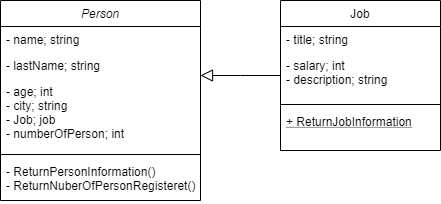

The diagram above was exported from draw.io. Its source (the exported page's mxGraphModel, read from the mxfile embedded in the PNG):
<mxGraphModel dx="1422" dy="745" grid="1" gridSize="10" guides="1" tooltips="1" connect="1" arrows="1" fold="1" page="1" pageScale="1" pageWidth="827" pageHeight="1169" math="0" shadow="0">
  <root>
    <mxCell id="WIyWlLk6GJQsqaUBKTNV-0" />
    <mxCell id="WIyWlLk6GJQsqaUBKTNV-1" parent="WIyWlLk6GJQsqaUBKTNV-0" />
    <mxCell id="zkfFHV4jXpPFQw0GAbJ--0" value="Person" style="swimlane;fontStyle=2;align=center;verticalAlign=top;childLayout=stackLayout;horizontal=1;startSize=26;horizontalStack=0;resizeParent=1;resizeLast=0;collapsible=1;marginBottom=0;rounded=0;shadow=0;strokeWidth=1;" parent="WIyWlLk6GJQsqaUBKTNV-1" vertex="1">
      <mxGeometry x="220" y="120" width="200" height="200" as="geometry">
        <mxRectangle x="230" y="140" width="160" height="26" as="alternateBounds" />
      </mxGeometry>
    </mxCell>
    <mxCell id="zkfFHV4jXpPFQw0GAbJ--1" value="- name; string" style="text;align=left;verticalAlign=top;spacingLeft=4;spacingRight=4;overflow=hidden;rotatable=0;points=[[0,0.5],[1,0.5]];portConstraint=eastwest;" parent="zkfFHV4jXpPFQw0GAbJ--0" vertex="1">
      <mxGeometry y="26" width="200" height="26" as="geometry" />
    </mxCell>
    <mxCell id="zkfFHV4jXpPFQw0GAbJ--2" value="- lastName; string" style="text;align=left;verticalAlign=top;spacingLeft=4;spacingRight=4;overflow=hidden;rotatable=0;points=[[0,0.5],[1,0.5]];portConstraint=eastwest;rounded=0;shadow=0;html=0;" parent="zkfFHV4jXpPFQw0GAbJ--0" vertex="1">
      <mxGeometry y="52" width="200" height="26" as="geometry" />
    </mxCell>
    <mxCell id="zkfFHV4jXpPFQw0GAbJ--3" value="- age; int&#10;- city; string&#10;- Job; job&#10;- numberOfPerson; int" style="text;align=left;verticalAlign=top;spacingLeft=4;spacingRight=4;overflow=hidden;rotatable=0;points=[[0,0.5],[1,0.5]];portConstraint=eastwest;rounded=0;shadow=0;html=0;" parent="zkfFHV4jXpPFQw0GAbJ--0" vertex="1">
      <mxGeometry y="78" width="200" height="72" as="geometry" />
    </mxCell>
    <mxCell id="zkfFHV4jXpPFQw0GAbJ--4" value="" style="line;html=1;strokeWidth=1;align=left;verticalAlign=middle;spacingTop=-1;spacingLeft=3;spacingRight=3;rotatable=0;labelPosition=right;points=[];portConstraint=eastwest;" parent="zkfFHV4jXpPFQw0GAbJ--0" vertex="1">
      <mxGeometry y="150" width="200" height="8" as="geometry" />
    </mxCell>
    <mxCell id="zkfFHV4jXpPFQw0GAbJ--5" value="- ReturnPersonInformation()&#10;- ReturnNuberOfPersonRegisteret()" style="text;align=left;verticalAlign=top;spacingLeft=4;spacingRight=4;overflow=hidden;rotatable=0;points=[[0,0.5],[1,0.5]];portConstraint=eastwest;" parent="zkfFHV4jXpPFQw0GAbJ--0" vertex="1">
      <mxGeometry y="158" width="200" height="42" as="geometry" />
    </mxCell>
    <mxCell id="zkfFHV4jXpPFQw0GAbJ--12" value="" style="endArrow=block;endSize=10;endFill=0;shadow=0;strokeWidth=1;rounded=0;edgeStyle=elbowEdgeStyle;elbow=vertical;" parent="WIyWlLk6GJQsqaUBKTNV-1" source="zkfFHV4jXpPFQw0GAbJ--6" target="zkfFHV4jXpPFQw0GAbJ--0" edge="1">
      <mxGeometry width="160" relative="1" as="geometry">
        <mxPoint x="200" y="203" as="sourcePoint" />
        <mxPoint x="200" y="203" as="targetPoint" />
      </mxGeometry>
    </mxCell>
    <mxCell id="zkfFHV4jXpPFQw0GAbJ--6" value="Job" style="swimlane;fontStyle=0;align=center;verticalAlign=top;childLayout=stackLayout;horizontal=1;startSize=26;horizontalStack=0;resizeParent=1;resizeLast=0;collapsible=1;marginBottom=0;rounded=0;shadow=0;strokeWidth=1;" parent="WIyWlLk6GJQsqaUBKTNV-1" vertex="1">
      <mxGeometry x="500" y="120" width="160" height="150" as="geometry">
        <mxRectangle x="130" y="380" width="160" height="26" as="alternateBounds" />
      </mxGeometry>
    </mxCell>
    <mxCell id="zkfFHV4jXpPFQw0GAbJ--7" value="- title; string" style="text;align=left;verticalAlign=top;spacingLeft=4;spacingRight=4;overflow=hidden;rotatable=0;points=[[0,0.5],[1,0.5]];portConstraint=eastwest;" parent="zkfFHV4jXpPFQw0GAbJ--6" vertex="1">
      <mxGeometry y="26" width="160" height="26" as="geometry" />
    </mxCell>
    <mxCell id="zkfFHV4jXpPFQw0GAbJ--8" value="- salary; int&#10;- description; string&#10;" style="text;align=left;verticalAlign=top;spacingLeft=4;spacingRight=4;overflow=hidden;rotatable=0;points=[[0,0.5],[1,0.5]];portConstraint=eastwest;rounded=0;shadow=0;html=0;" parent="zkfFHV4jXpPFQw0GAbJ--6" vertex="1">
      <mxGeometry y="52" width="160" height="48" as="geometry" />
    </mxCell>
    <mxCell id="zkfFHV4jXpPFQw0GAbJ--9" value="" style="line;html=1;strokeWidth=1;align=left;verticalAlign=middle;spacingTop=-1;spacingLeft=3;spacingRight=3;rotatable=0;labelPosition=right;points=[];portConstraint=eastwest;" parent="zkfFHV4jXpPFQw0GAbJ--6" vertex="1">
      <mxGeometry y="100" width="160" height="8" as="geometry" />
    </mxCell>
    <mxCell id="zkfFHV4jXpPFQw0GAbJ--10" value="+ ReturnJobInformation" style="text;align=left;verticalAlign=top;spacingLeft=4;spacingRight=4;overflow=hidden;rotatable=0;points=[[0,0.5],[1,0.5]];portConstraint=eastwest;fontStyle=4" parent="zkfFHV4jXpPFQw0GAbJ--6" vertex="1">
      <mxGeometry y="108" width="160" height="26" as="geometry" />
    </mxCell>
  </root>
</mxGraphModel>